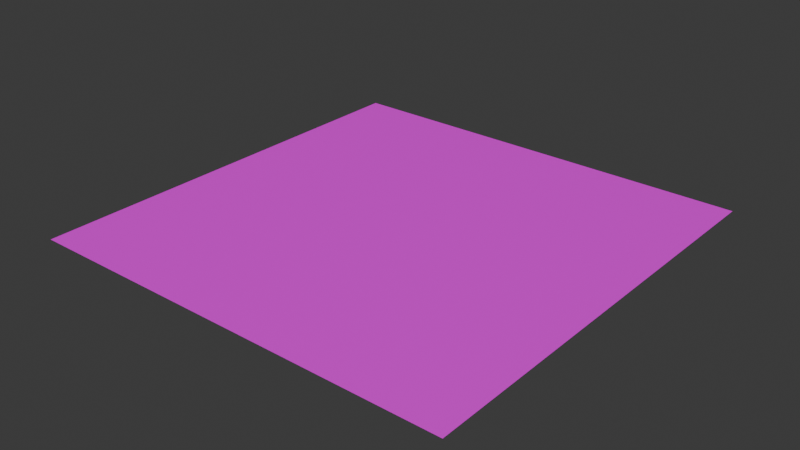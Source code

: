 # Source: floor.blend  (saved by Blender 5.1.30; exported with 4.5.12 LTS)
import bpy
from mathutils import Matrix  # noqa: F401  (used for matrix-valued properties, if any)

bpy.ops.wm.read_factory_settings(use_empty=True)
scene = bpy.context.scene
scene.name = 'Scene'

# ---- collections
col_collection = bpy.data.collections.new('Collection'); scene.collection.children.link(col_collection)

# ---- images (referenced by path relative to the original .blend; pixels are not part of the script)
import os
ASSET_DIR = os.environ.get("B2B_ASSET_DIR", "")  # directory of the original .blend (textures are referenced by path, not embedded)
HERE = os.path.dirname(os.path.abspath(__file__))  # packed textures are extracted next to this script under _unpacked/

def load_image(name, relpath, width, height, colorspace="sRGB"):
    """Load a texture the original file referenced (path relative to the .blend, or extracted next to this script)."""
    p = next((c for c in (os.path.join(HERE, relpath), os.path.join(ASSET_DIR, relpath)) if relpath and os.path.exists(c)), "")
    if p:
        img = bpy.data.images.load(p, check_existing=True)
        img.name = name
    else:  # same state as the original file: an image datablock whose file is absent (Cycles renders it pink)
        img = bpy.data.images.new(name, width, height)
        img.source = "FILE"
        img.filepath = "//" + (relpath or name)
    img.colorspace_settings.name = colorspace
    return img
img_whitewall_png = load_image('whiteWall.png', 'whiteWall.png', 1024, 1024, 'sRGB')

# ---- materials (node trees are filled in below, after node groups)
mat_floormaterial = bpy.data.materials.new('floorMaterial')
mat_floormaterial.diffuse_color = (0.64, 0.64, 0.64, 1.0)
mat_floormaterial.specular_intensity = 0.0

# ---- material node trees
mat_floormaterial.use_nodes = True; mat_floormaterial.node_tree.nodes.clear()
_N = mat_floormaterial.node_tree.nodes; _L = mat_floormaterial.node_tree.links
n0 = _N.new('ShaderNodeBsdfPrincipled'); n0.name = 'プリンシプルBSDF'; n0.location = (-200, 100)
n1 = _N.new('ShaderNodeOutputMaterial'); n1.name = 'マテリアル出力'; n1.location = (200, 100)
n2 = _N.new('ShaderNodeTexImage'); n2.name = '画像テクスチャ'; n2.location = (0, 0)
n2.image = img_whitewall_png
_L.new(n0.outputs[0], n1.inputs[0])
_L.new(n2.outputs[0], n0.inputs[0])
n1.is_active_output = True

# ---- world
world_world = bpy.data.worlds.new('World'); scene.world = world_world
world_world.use_nodes = True; world_world.node_tree.nodes.clear()
_N = world_world.node_tree.nodes; _L = world_world.node_tree.links
n0 = _N.new('ShaderNodeOutputWorld'); n0.name = 'World Output'; n0.location = (200, 100)
n1 = _N.new('ShaderNodeBackground'); n1.name = 'Background'; n1.location = (-200, 100)
n1.inputs[0].default_value = (0.05088, 0.05088, 0.05088, 1.0)
_L.new(n1.outputs[0], n0.inputs[0])
n0.is_active_output = True
world_world.color = (0.05088, 0.05088, 0.05088)
world_world.sun_shadow_jitter_overblur = 0.0

# ---- meshes
me_floormesh = bpy.data.meshes.new('floorMesh')
me_floormesh.from_pydata([(-100.0, -100.0, 0.0), (100.0, -100.0, 0.0), (100.0, 100.0, 0.0), (-100.0, 100.0, 0.0)], [], [(0, 1, 2, 3)])
_uv = me_floormesh.uv_layers.new(name='UVMap')
_uv.uv.foreach_set('vector', [0.0, 0.0, 1000.0, 0.0, 1000.0, 1000.0, 0.0, 1000.0])
me_floormesh.materials.append(mat_floormaterial)
me_floormesh.update()

# ---- objects
ob_floor = bpy.data.objects.new('floor', me_floormesh)

# ---- transforms, parenting, visibility, modifiers, constraints
ob_floor.location = (0.0, 0.0, 0.0)

# ---- collection membership
col_collection.objects.link(ob_floor)

# ---- scene / render settings (as saved in the file)
scene.frame_start = 1; scene.frame_end = 250; scene.frame_set(1)
scene.render.engine = 'BLENDER_EEVEE_NEXT'
scene.render.bake_bias = 0.0
scene.render.bake_samples = 0
scene.cycles.sampling_pattern = 'TABULATED_SOBOL'
scene.eevee.use_volume_custom_range = False
bpy.context.view_layer.update()

# ---- added for rendering (the .blend has no active camera and no usable light): camera, sun
cam_auto = bpy.data.cameras.new('AutoCamera')
cam_auto.lens = 50.0
cam_auto.sensor_width = 36.0
cam_auto.clip_end = 4592.69
ob_auto_camera = bpy.data.objects.new('AutoCamera', cam_auto)
scene.collection.objects.link(ob_auto_camera)
ob_auto_camera.location = (261.693, -314.032, 209.354)
ob_auto_camera.rotation_euler = (1.09748, -7.21219e-08, 0.694738)
scene.camera = ob_auto_camera
light_auto_sun = bpy.data.lights.new('AutoSun', 'SUN')
light_auto_sun.energy = 3.0
light_auto_sun.angle = 0.0523599
ob_auto_sun = bpy.data.objects.new('AutoSun', light_auto_sun)
scene.collection.objects.link(ob_auto_sun)
ob_auto_sun.rotation_euler = (0.872665, 0.174533, 0.523599)
bpy.context.view_layer.update()
